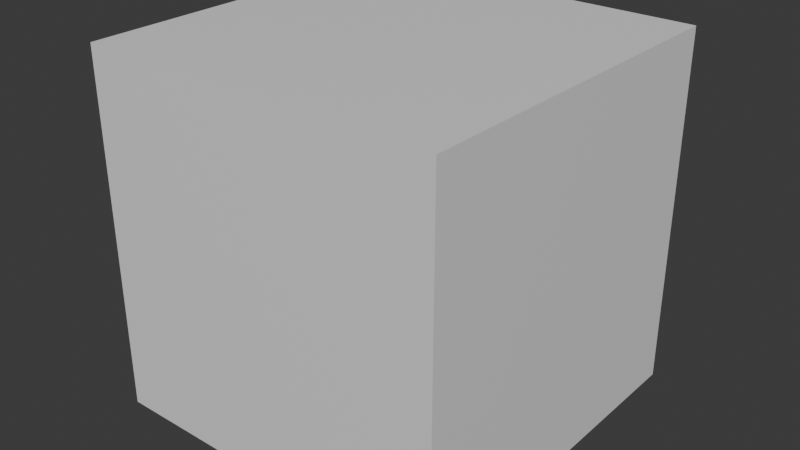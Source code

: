 # Source: Untitled.blend  (saved by Blender 4.4.30; exported with 4.5.12 LTS)
import bpy
from mathutils import Matrix  # noqa: F401  (used for matrix-valued properties, if any)

bpy.ops.wm.read_factory_settings(use_empty=True)
scene = bpy.context.scene
scene.name = 'Scene'

# ---- collections
col_collection = bpy.data.collections.new('Collection'); scene.collection.children.link(col_collection)

# ---- materials (node trees are filled in below, after node groups)
mat_material = bpy.data.materials.new('Material')
mat_material.alpha_threshold = 0.0
mat_material.roughness = 0.5
mat_material.line_color = (0.0, 0.0, 0.0, 1.0)

# ---- material node trees
mat_material.use_nodes = True; mat_material.node_tree.nodes.clear()
_N = mat_material.node_tree.nodes; _L = mat_material.node_tree.links
n0 = _N.new('ShaderNodeOutputMaterial'); n0.name = 'Material Output'; n0.location = (300, 300)
n1 = _N.new('ShaderNodeBsdfPrincipled'); n1.name = 'Principled BSDF'; n1.location = (10, 300)
n1.inputs[3].default_value = 1.45
_L.new(n1.outputs[0], n0.inputs[0])
n0.is_active_output = True

# ---- world
world_world = bpy.data.worlds.new('World'); scene.world = world_world
world_world.use_nodes = True; world_world.node_tree.nodes.clear()
_N = world_world.node_tree.nodes; _L = world_world.node_tree.links
n0 = _N.new('ShaderNodeOutputWorld'); n0.name = 'World Output'; n0.location = (300, 300)
n1 = _N.new('ShaderNodeBackground'); n1.name = 'Background'; n1.location = (10, 300)
n1.inputs[0].default_value = (0.05088, 0.05088, 0.05088, 1.0)
_L.new(n1.outputs[0], n0.inputs[0])
n0.is_active_output = True
world_world.color = (0.05088, 0.05088, 0.05088)
world_world.sun_shadow_jitter_overblur = 0.0

# ---- meshes
me_cube = bpy.data.meshes.new('Cube')
me_cube.from_pydata([(1.0, 1.0, 1.0), (1.0, 1.0, -1.0), (1.0, -1.0, 1.0), (1.0, -1.0, -1.0), (-1.0, 1.0, 1.0), (-1.0, 1.0, -1.0), (-1.0, -1.0, 1.0), (-1.0, -1.0, -1.0)], [], [(0, 4, 6, 2), (3, 2, 6, 7), (7, 6, 4, 5), (5, 1, 3, 7), (1, 0, 2, 3), (5, 4, 0, 1)])
_uv = me_cube.uv_layers.new(name='UVMap')
_uv.uv.foreach_set('vector', [0.625, 0.5, 0.875, 0.5, 0.875, 0.75, 0.625, 0.75, 0.375, 0.75, 0.625, 0.75, 0.625, 1.0, 0.375, 1.0, 0.375, 0.0, 0.625, 0.0, 0.625, 0.25, 0.375, 0.25, 0.125, 0.5, 0.375, 0.5, 0.375, 0.75, 0.125, 0.75, 0.375, 0.5, 0.625, 0.5, 0.625, 0.75, 0.375, 0.75, 0.375, 0.25, 0.625, 0.25, 0.625, 0.5, 0.375, 0.5])
me_cube.materials.append(mat_material)
me_cube.use_mirror_vertex_groups = False
me_cube.update()

# ---- objects
ob_cube = bpy.data.objects.new('Cube', me_cube)

# ---- transforms, parenting, visibility, modifiers, constraints
ob_cube.location = (0.0, 0.0, 0.0)
ob_cube.scale = (1000.0, 1000.0, 1000.0)
ob_cube.lock_rotations_4d = False
ob_cube.empty_display_type = 'ARROWS'
ob_cube.lineart.crease_threshold = 0.0

# ---- collection membership
col_collection.objects.link(ob_cube)

# ---- scene / render settings (as saved in the file)
scene.frame_start = 1; scene.frame_end = 250; scene.frame_set(1)
scene.render.engine = 'BLENDER_EEVEE_NEXT'
bpy.context.view_layer.update()

# ---- added for rendering (the .blend has no active camera and no usable light): camera, sun
cam_auto = bpy.data.cameras.new('AutoCamera')
cam_auto.lens = 50.0
cam_auto.sensor_width = 36.0
cam_auto.clip_end = 56248.8
ob_auto_camera = bpy.data.objects.new('AutoCamera', cam_auto)
scene.collection.objects.link(ob_auto_camera)
ob_auto_camera.location = (3205.07, -3846.09, 2564.06)
ob_auto_camera.rotation_euler = (1.09748, -7.21219e-08, 0.694738)
scene.camera = ob_auto_camera
light_auto_sun = bpy.data.lights.new('AutoSun', 'SUN')
light_auto_sun.energy = 3.0
light_auto_sun.angle = 0.0523599
ob_auto_sun = bpy.data.objects.new('AutoSun', light_auto_sun)
scene.collection.objects.link(ob_auto_sun)
ob_auto_sun.rotation_euler = (0.872665, 0.174533, 0.523599)
bpy.context.view_layer.update()
